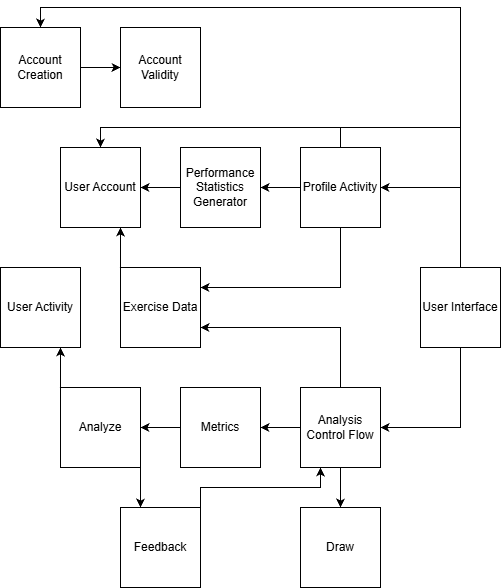

The diagram above was exported from draw.io. Its source (the exported page's mxGraphModel, read from the mxfile embedded in the PNG):
<mxGraphModel dx="1426" dy="785" grid="1" gridSize="10" guides="1" tooltips="1" connect="1" arrows="1" fold="1" page="1" pageScale="1" pageWidth="850" pageHeight="1100" math="0" shadow="0">
  <root>
    <mxCell id="0" />
    <mxCell id="1" parent="0" />
    <mxCell id="ETS8eSn7tTClUZfeE9Sh-21" edge="1" parent="1" source="ETS8eSn7tTClUZfeE9Sh-2" style="edgeStyle=orthogonalEdgeStyle;rounded=0;orthogonalLoop=1;jettySize=auto;html=1;exitX=1;exitY=0.5;exitDx=0;exitDy=0;entryX=0;entryY=0.5;entryDx=0;entryDy=0;" target="ETS8eSn7tTClUZfeE9Sh-3">
      <mxGeometry relative="1" as="geometry" />
    </mxCell>
    <mxCell id="ETS8eSn7tTClUZfeE9Sh-2" parent="1" style="whiteSpace=wrap;html=1;aspect=fixed;" value="Account Creation" vertex="1">
      <mxGeometry height="80" width="80" x="40" y="40" as="geometry" />
    </mxCell>
    <mxCell id="ETS8eSn7tTClUZfeE9Sh-3" parent="1" style="whiteSpace=wrap;html=1;aspect=fixed;" value="Account Validity" vertex="1">
      <mxGeometry height="80" width="80" x="160" y="40" as="geometry" />
    </mxCell>
    <mxCell id="ETS8eSn7tTClUZfeE9Sh-4" parent="1" style="whiteSpace=wrap;html=1;aspect=fixed;" value="User Account" vertex="1">
      <mxGeometry height="80" width="80" x="100" y="160" as="geometry" />
    </mxCell>
    <mxCell id="ETS8eSn7tTClUZfeE9Sh-5" parent="1" style="whiteSpace=wrap;html=1;aspect=fixed;" value="User Activity" vertex="1">
      <mxGeometry height="80" width="80" x="40" y="280" as="geometry" />
    </mxCell>
    <mxCell id="ETS8eSn7tTClUZfeE9Sh-27" edge="1" parent="1" source="ETS8eSn7tTClUZfeE9Sh-6" style="edgeStyle=orthogonalEdgeStyle;rounded=0;orthogonalLoop=1;jettySize=auto;html=1;exitX=0;exitY=0;exitDx=0;exitDy=0;entryX=0.75;entryY=1;entryDx=0;entryDy=0;" target="ETS8eSn7tTClUZfeE9Sh-4">
      <mxGeometry relative="1" as="geometry" />
    </mxCell>
    <mxCell id="ETS8eSn7tTClUZfeE9Sh-6" parent="1" style="whiteSpace=wrap;html=1;aspect=fixed;" value="Exercise Data" vertex="1">
      <mxGeometry height="80" width="80" x="160" y="280" as="geometry" />
    </mxCell>
    <mxCell id="ETS8eSn7tTClUZfeE9Sh-19" edge="1" parent="1" source="ETS8eSn7tTClUZfeE9Sh-7" style="edgeStyle=orthogonalEdgeStyle;rounded=0;orthogonalLoop=1;jettySize=auto;html=1;exitX=0;exitY=0.5;exitDx=0;exitDy=0;entryX=1;entryY=0.5;entryDx=0;entryDy=0;" target="ETS8eSn7tTClUZfeE9Sh-4">
      <mxGeometry relative="1" as="geometry" />
    </mxCell>
    <mxCell id="ETS8eSn7tTClUZfeE9Sh-7" parent="1" style="whiteSpace=wrap;html=1;aspect=fixed;" value="Performance Statistics Generator" vertex="1">
      <mxGeometry height="80" width="80" x="220" y="160" as="geometry" />
    </mxCell>
    <mxCell id="ETS8eSn7tTClUZfeE9Sh-17" edge="1" parent="1" source="ETS8eSn7tTClUZfeE9Sh-8" style="edgeStyle=orthogonalEdgeStyle;rounded=0;orthogonalLoop=1;jettySize=auto;html=1;exitX=0.5;exitY=0;exitDx=0;exitDy=0;entryX=0.5;entryY=0;entryDx=0;entryDy=0;" target="ETS8eSn7tTClUZfeE9Sh-4">
      <mxGeometry relative="1" as="geometry" />
    </mxCell>
    <mxCell id="ETS8eSn7tTClUZfeE9Sh-18" edge="1" parent="1" source="ETS8eSn7tTClUZfeE9Sh-8" style="edgeStyle=orthogonalEdgeStyle;rounded=0;orthogonalLoop=1;jettySize=auto;html=1;exitX=0;exitY=0.5;exitDx=0;exitDy=0;entryX=1;entryY=0.5;entryDx=0;entryDy=0;" target="ETS8eSn7tTClUZfeE9Sh-7">
      <mxGeometry relative="1" as="geometry" />
    </mxCell>
    <mxCell id="ETS8eSn7tTClUZfeE9Sh-30" edge="1" parent="1" source="ETS8eSn7tTClUZfeE9Sh-8" style="edgeStyle=orthogonalEdgeStyle;rounded=0;orthogonalLoop=1;jettySize=auto;html=1;exitX=0.5;exitY=1;exitDx=0;exitDy=0;entryX=1;entryY=0.25;entryDx=0;entryDy=0;" target="ETS8eSn7tTClUZfeE9Sh-6">
      <mxGeometry relative="1" as="geometry" />
    </mxCell>
    <mxCell id="ETS8eSn7tTClUZfeE9Sh-8" parent="1" style="whiteSpace=wrap;html=1;aspect=fixed;" value="Profile Activity" vertex="1">
      <mxGeometry height="80" width="80" x="340" y="160" as="geometry" />
    </mxCell>
    <mxCell id="ETS8eSn7tTClUZfeE9Sh-15" edge="1" parent="1" source="ETS8eSn7tTClUZfeE9Sh-9" style="edgeStyle=orthogonalEdgeStyle;rounded=0;orthogonalLoop=1;jettySize=auto;html=1;exitX=0.5;exitY=0;exitDx=0;exitDy=0;entryX=1;entryY=0.5;entryDx=0;entryDy=0;" target="ETS8eSn7tTClUZfeE9Sh-8">
      <mxGeometry relative="1" as="geometry" />
    </mxCell>
    <mxCell id="ETS8eSn7tTClUZfeE9Sh-16" edge="1" parent="1" source="ETS8eSn7tTClUZfeE9Sh-9" style="edgeStyle=orthogonalEdgeStyle;rounded=0;orthogonalLoop=1;jettySize=auto;html=1;exitX=0.5;exitY=0;exitDx=0;exitDy=0;entryX=0.5;entryY=0;entryDx=0;entryDy=0;" target="ETS8eSn7tTClUZfeE9Sh-4">
      <mxGeometry relative="1" as="geometry" />
    </mxCell>
    <mxCell id="ETS8eSn7tTClUZfeE9Sh-20" edge="1" parent="1" source="ETS8eSn7tTClUZfeE9Sh-9" style="edgeStyle=orthogonalEdgeStyle;rounded=0;orthogonalLoop=1;jettySize=auto;html=1;exitX=0.5;exitY=0;exitDx=0;exitDy=0;entryX=0.5;entryY=0;entryDx=0;entryDy=0;" target="ETS8eSn7tTClUZfeE9Sh-2">
      <mxGeometry relative="1" as="geometry" />
    </mxCell>
    <mxCell id="ETS8eSn7tTClUZfeE9Sh-22" edge="1" parent="1" source="ETS8eSn7tTClUZfeE9Sh-9" style="edgeStyle=orthogonalEdgeStyle;rounded=0;orthogonalLoop=1;jettySize=auto;html=1;exitX=0.5;exitY=1;exitDx=0;exitDy=0;entryX=1;entryY=0.5;entryDx=0;entryDy=0;" target="ETS8eSn7tTClUZfeE9Sh-12">
      <mxGeometry relative="1" as="geometry" />
    </mxCell>
    <mxCell id="ETS8eSn7tTClUZfeE9Sh-9" parent="1" style="whiteSpace=wrap;html=1;aspect=fixed;" value="User Interface" vertex="1">
      <mxGeometry height="80" width="80" x="460" y="280" as="geometry" />
    </mxCell>
    <mxCell id="ETS8eSn7tTClUZfeE9Sh-26" edge="1" parent="1" source="ETS8eSn7tTClUZfeE9Sh-10" style="edgeStyle=orthogonalEdgeStyle;rounded=0;orthogonalLoop=1;jettySize=auto;html=1;exitX=0;exitY=0;exitDx=0;exitDy=0;entryX=0.75;entryY=1;entryDx=0;entryDy=0;" target="ETS8eSn7tTClUZfeE9Sh-5">
      <mxGeometry relative="1" as="geometry" />
    </mxCell>
    <mxCell id="ETS8eSn7tTClUZfeE9Sh-32" edge="1" parent="1" source="ETS8eSn7tTClUZfeE9Sh-10" style="edgeStyle=orthogonalEdgeStyle;rounded=0;orthogonalLoop=1;jettySize=auto;html=1;exitX=1;exitY=1;exitDx=0;exitDy=0;entryX=0.25;entryY=0;entryDx=0;entryDy=0;" target="ETS8eSn7tTClUZfeE9Sh-14">
      <mxGeometry relative="1" as="geometry" />
    </mxCell>
    <mxCell id="ETS8eSn7tTClUZfeE9Sh-10" parent="1" style="whiteSpace=wrap;html=1;aspect=fixed;" value="Analyze" vertex="1">
      <mxGeometry height="80" width="80" x="100" y="400" as="geometry" />
    </mxCell>
    <mxCell id="ETS8eSn7tTClUZfeE9Sh-25" edge="1" parent="1" source="ETS8eSn7tTClUZfeE9Sh-11" style="edgeStyle=orthogonalEdgeStyle;rounded=0;orthogonalLoop=1;jettySize=auto;html=1;exitX=0;exitY=0.5;exitDx=0;exitDy=0;entryX=1;entryY=0.5;entryDx=0;entryDy=0;" target="ETS8eSn7tTClUZfeE9Sh-10">
      <mxGeometry relative="1" as="geometry" />
    </mxCell>
    <mxCell id="ETS8eSn7tTClUZfeE9Sh-11" parent="1" style="whiteSpace=wrap;html=1;aspect=fixed;" value="Metrics" vertex="1">
      <mxGeometry height="80" width="80" x="220" y="400" as="geometry" />
    </mxCell>
    <mxCell id="ETS8eSn7tTClUZfeE9Sh-23" edge="1" parent="1" source="ETS8eSn7tTClUZfeE9Sh-12" style="edgeStyle=orthogonalEdgeStyle;rounded=0;orthogonalLoop=1;jettySize=auto;html=1;exitX=0.5;exitY=1;exitDx=0;exitDy=0;entryX=0.5;entryY=0;entryDx=0;entryDy=0;" target="ETS8eSn7tTClUZfeE9Sh-13">
      <mxGeometry relative="1" as="geometry" />
    </mxCell>
    <mxCell id="ETS8eSn7tTClUZfeE9Sh-24" edge="1" parent="1" source="ETS8eSn7tTClUZfeE9Sh-12" style="edgeStyle=orthogonalEdgeStyle;rounded=0;orthogonalLoop=1;jettySize=auto;html=1;exitX=0;exitY=0.5;exitDx=0;exitDy=0;entryX=1;entryY=0.5;entryDx=0;entryDy=0;" target="ETS8eSn7tTClUZfeE9Sh-11">
      <mxGeometry relative="1" as="geometry" />
    </mxCell>
    <mxCell id="ETS8eSn7tTClUZfeE9Sh-31" edge="1" parent="1" source="ETS8eSn7tTClUZfeE9Sh-12" style="edgeStyle=orthogonalEdgeStyle;rounded=0;orthogonalLoop=1;jettySize=auto;html=1;exitX=0.5;exitY=0;exitDx=0;exitDy=0;entryX=1;entryY=0.75;entryDx=0;entryDy=0;" target="ETS8eSn7tTClUZfeE9Sh-6">
      <mxGeometry relative="1" as="geometry" />
    </mxCell>
    <mxCell id="ETS8eSn7tTClUZfeE9Sh-12" parent="1" style="whiteSpace=wrap;html=1;aspect=fixed;" value="Analysis Control Flow" vertex="1">
      <mxGeometry height="80" width="80" x="340" y="400" as="geometry" />
    </mxCell>
    <mxCell id="ETS8eSn7tTClUZfeE9Sh-13" parent="1" style="whiteSpace=wrap;html=1;aspect=fixed;" value="Draw" vertex="1">
      <mxGeometry height="80" width="80" x="340" y="520" as="geometry" />
    </mxCell>
    <mxCell id="ETS8eSn7tTClUZfeE9Sh-33" edge="1" parent="1" source="ETS8eSn7tTClUZfeE9Sh-14" style="edgeStyle=orthogonalEdgeStyle;rounded=0;orthogonalLoop=1;jettySize=auto;html=1;exitX=1;exitY=0;exitDx=0;exitDy=0;entryX=0.25;entryY=1;entryDx=0;entryDy=0;" target="ETS8eSn7tTClUZfeE9Sh-12">
      <mxGeometry relative="1" as="geometry" />
    </mxCell>
    <mxCell id="ETS8eSn7tTClUZfeE9Sh-14" parent="1" style="whiteSpace=wrap;html=1;aspect=fixed;" value="Feedback" vertex="1">
      <mxGeometry height="80" width="80" x="160" y="520" as="geometry" />
    </mxCell>
  </root>
</mxGraphModel>